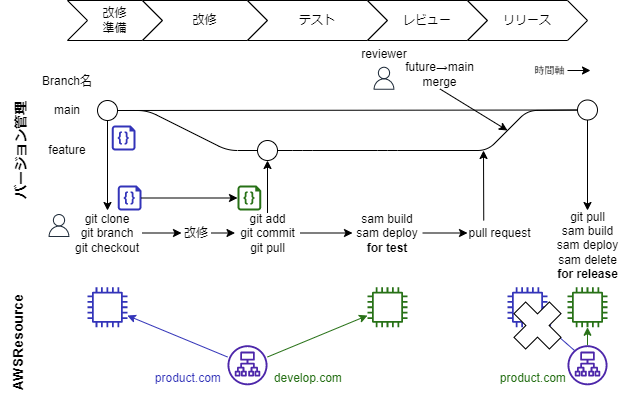

The diagram above was exported from draw.io. Its source (the exported page's mxGraphModel, read from the mxfile embedded in the PNG):
<mxGraphModel dx="412" dy="220" grid="1" gridSize="5" guides="1" tooltips="1" connect="1" arrows="1" fold="1" page="1" pageScale="1" pageWidth="1169" pageHeight="827" math="0" shadow="0">
  <root>
    <mxCell id="0" />
    <mxCell id="1" parent="0" />
    <mxCell id="2" value="" style="ellipse;whiteSpace=wrap;html=1;aspect=fixed;" parent="1" vertex="1">
      <mxGeometry x="150" y="120" width="20" height="20" as="geometry" />
    </mxCell>
    <mxCell id="3" value="main" style="text;html=1;strokeColor=none;fillColor=none;align=center;verticalAlign=middle;whiteSpace=wrap;rounded=0;" parent="1" vertex="1">
      <mxGeometry x="100" y="122" width="40" height="15" as="geometry" />
    </mxCell>
    <mxCell id="4" value="Branch名" style="text;html=1;strokeColor=none;fillColor=none;align=center;verticalAlign=middle;whiteSpace=wrap;rounded=0;" parent="1" vertex="1">
      <mxGeometry x="90" y="90" width="60" height="22" as="geometry" />
    </mxCell>
    <mxCell id="6" value="時間軸" style="text;html=1;strokeColor=none;fillColor=none;align=center;verticalAlign=middle;whiteSpace=wrap;rounded=0;fontSize=10;" parent="1" vertex="1">
      <mxGeometry x="585" y="80" width="35" height="20" as="geometry" />
    </mxCell>
    <mxCell id="7" value="" style="ellipse;whiteSpace=wrap;html=1;aspect=fixed;" parent="1" vertex="1">
      <mxGeometry x="310" y="160" width="20" height="20" as="geometry" />
    </mxCell>
    <mxCell id="8" value="feature" style="text;html=1;strokeColor=none;fillColor=none;align=center;verticalAlign=middle;whiteSpace=wrap;rounded=0;" parent="1" vertex="1">
      <mxGeometry x="100" y="162.5" width="40" height="15" as="geometry" />
    </mxCell>
    <mxCell id="22" value="" style="endArrow=classic;html=1;fontSize=10;exitX=0.5;exitY=1;exitDx=0;exitDy=0;" parent="1" source="2" edge="1">
      <mxGeometry width="50" height="50" relative="1" as="geometry">
        <mxPoint x="75" y="325" as="sourcePoint" />
        <mxPoint x="160" y="230" as="targetPoint" />
      </mxGeometry>
    </mxCell>
    <mxCell id="26" value="" style="endArrow=none;html=1;exitX=1;exitY=0.5;exitDx=0;exitDy=0;entryX=0;entryY=0.5;entryDx=0;entryDy=0;" parent="1" source="2" target="12" edge="1">
      <mxGeometry width="50" height="50" relative="1" as="geometry">
        <mxPoint x="340" y="275" as="sourcePoint" />
        <mxPoint x="390" y="225" as="targetPoint" />
      </mxGeometry>
    </mxCell>
    <mxCell id="27" value="" style="sketch=0;outlineConnect=0;fontColor=#232F3E;gradientColor=none;fillColor=#232F3D;strokeColor=none;dashed=0;verticalLabelPosition=bottom;verticalAlign=top;align=center;html=1;fontSize=12;fontStyle=0;aspect=fixed;pointerEvents=1;shape=mxgraph.aws4.user;" parent="1" vertex="1">
      <mxGeometry x="100" y="233.5" width="23" height="23" as="geometry" />
    </mxCell>
    <mxCell id="28" value="git clone&lt;br&gt;git branch&lt;br&gt;git checkout" style="text;html=1;strokeColor=none;fillColor=none;align=center;verticalAlign=middle;whiteSpace=wrap;rounded=0;" parent="1" vertex="1">
      <mxGeometry x="125" y="230" width="70" height="45" as="geometry" />
    </mxCell>
    <mxCell id="29" value="改修" style="text;html=1;strokeColor=none;fillColor=none;align=center;verticalAlign=middle;whiteSpace=wrap;rounded=0;" parent="1" vertex="1">
      <mxGeometry x="234" y="245" width="30" height="15" as="geometry" />
    </mxCell>
    <mxCell id="30" value="" style="endArrow=classic;html=1;exitX=1;exitY=0.5;exitDx=0;exitDy=0;entryX=0;entryY=0.5;entryDx=0;entryDy=0;" parent="1" source="28" target="29" edge="1">
      <mxGeometry width="50" height="50" relative="1" as="geometry">
        <mxPoint x="230" y="365" as="sourcePoint" />
        <mxPoint x="280" y="315" as="targetPoint" />
      </mxGeometry>
    </mxCell>
    <mxCell id="31" value="git add&lt;br&gt;git commit&lt;br&gt;git pull" style="text;html=1;strokeColor=none;fillColor=none;align=center;verticalAlign=middle;whiteSpace=wrap;rounded=0;" parent="1" vertex="1">
      <mxGeometry x="287.5" y="232.5" width="65" height="40" as="geometry" />
    </mxCell>
    <mxCell id="32" value="" style="endArrow=classic;html=1;exitX=1;exitY=0.5;exitDx=0;exitDy=0;entryX=0;entryY=0.5;entryDx=0;entryDy=0;" parent="1" source="29" target="31" edge="1">
      <mxGeometry width="50" height="50" relative="1" as="geometry">
        <mxPoint x="255" y="350" as="sourcePoint" />
        <mxPoint x="305" y="300" as="targetPoint" />
      </mxGeometry>
    </mxCell>
    <mxCell id="33" value="" style="endArrow=none;html=1;exitX=1;exitY=0.5;exitDx=0;exitDy=0;entryX=0;entryY=0.5;entryDx=0;entryDy=0;" parent="1" source="2" target="7" edge="1">
      <mxGeometry width="50" height="50" relative="1" as="geometry">
        <mxPoint x="250" y="245" as="sourcePoint" />
        <mxPoint x="300" y="195" as="targetPoint" />
        <Array as="points">
          <mxPoint x="200" y="130" />
          <mxPoint x="280" y="170" />
        </Array>
      </mxGeometry>
    </mxCell>
    <mxCell id="34" value="" style="endArrow=classic;html=1;entryX=0.5;entryY=1;entryDx=0;entryDy=0;" parent="1" source="31" target="7" edge="1">
      <mxGeometry width="50" height="50" relative="1" as="geometry">
        <mxPoint x="390" y="305" as="sourcePoint" />
        <mxPoint x="440" y="255" as="targetPoint" />
      </mxGeometry>
    </mxCell>
    <mxCell id="35" value="sam build&lt;br&gt;sam deploy&lt;br&gt;&lt;b&gt;for test&lt;/b&gt;" style="text;html=1;strokeColor=none;fillColor=none;align=center;verticalAlign=middle;whiteSpace=wrap;rounded=0;" parent="1" vertex="1">
      <mxGeometry x="405" y="240" width="70" height="25" as="geometry" />
    </mxCell>
    <mxCell id="36" value="" style="endArrow=classic;html=1;exitX=1;exitY=0.5;exitDx=0;exitDy=0;" parent="1" source="31" target="35" edge="1">
      <mxGeometry width="50" height="50" relative="1" as="geometry">
        <mxPoint x="455" y="325" as="sourcePoint" />
        <mxPoint x="505" y="275" as="targetPoint" />
      </mxGeometry>
    </mxCell>
    <mxCell id="12" value="" style="ellipse;whiteSpace=wrap;html=1;aspect=fixed;" parent="1" vertex="1">
      <mxGeometry x="630" y="119.5" width="20" height="20" as="geometry" />
    </mxCell>
    <mxCell id="38" value="" style="endArrow=none;html=1;exitX=1;exitY=0.5;exitDx=0;exitDy=0;" parent="1" source="7" target="12" edge="1">
      <mxGeometry width="50" height="50" relative="1" as="geometry">
        <mxPoint x="330" y="170" as="sourcePoint" />
        <mxPoint x="440" y="130" as="targetPoint" />
        <Array as="points">
          <mxPoint x="355" y="170" />
          <mxPoint x="440" y="170" />
          <mxPoint x="540" y="170" />
          <mxPoint x="580" y="130" />
        </Array>
      </mxGeometry>
    </mxCell>
    <mxCell id="39" value="pull request" style="text;html=1;strokeColor=none;fillColor=none;align=center;verticalAlign=middle;whiteSpace=wrap;rounded=0;" parent="1" vertex="1">
      <mxGeometry x="520" y="240" width="65" height="25" as="geometry" />
    </mxCell>
    <mxCell id="40" value="" style="endArrow=classic;html=1;exitX=1;exitY=0.5;exitDx=0;exitDy=0;" parent="1" source="35" target="39" edge="1">
      <mxGeometry width="50" height="50" relative="1" as="geometry">
        <mxPoint x="595" y="380" as="sourcePoint" />
        <mxPoint x="645" y="330" as="targetPoint" />
      </mxGeometry>
    </mxCell>
    <mxCell id="41" value="" style="endArrow=classic;html=1;exitX=0.25;exitY=0;exitDx=0;exitDy=0;" parent="1" source="39" edge="1">
      <mxGeometry width="50" height="50" relative="1" as="geometry">
        <mxPoint x="535" y="235" as="sourcePoint" />
        <mxPoint x="536" y="170" as="targetPoint" />
      </mxGeometry>
    </mxCell>
    <mxCell id="42" value="future→main&lt;br&gt;merge" style="text;html=1;strokeColor=none;fillColor=none;align=center;verticalAlign=middle;whiteSpace=wrap;rounded=0;" parent="1" vertex="1">
      <mxGeometry x="455" y="80" width="75" height="28.5" as="geometry" />
    </mxCell>
    <mxCell id="43" value="" style="endArrow=classic;html=1;exitX=0.5;exitY=1;exitDx=0;exitDy=0;" parent="1" source="42" edge="1">
      <mxGeometry width="50" height="50" relative="1" as="geometry">
        <mxPoint x="600" y="230" as="sourcePoint" />
        <mxPoint x="560" y="150" as="targetPoint" />
      </mxGeometry>
    </mxCell>
    <mxCell id="44" value="git pull&lt;br&gt;sam build&lt;br&gt;sam deploy&lt;br&gt;sam delete&lt;br&gt;&lt;b&gt;for release&lt;/b&gt;" style="text;html=1;strokeColor=none;fillColor=none;align=center;verticalAlign=middle;whiteSpace=wrap;rounded=0;" parent="1" vertex="1">
      <mxGeometry x="607.5" y="230" width="65" height="70" as="geometry" />
    </mxCell>
    <mxCell id="45" value="" style="endArrow=classic;html=1;exitX=0.5;exitY=1;exitDx=0;exitDy=0;entryX=0.5;entryY=0;entryDx=0;entryDy=0;" parent="1" source="12" target="44" edge="1">
      <mxGeometry width="50" height="50" relative="1" as="geometry">
        <mxPoint x="725" y="245" as="sourcePoint" />
        <mxPoint x="775" y="195" as="targetPoint" />
      </mxGeometry>
    </mxCell>
    <mxCell id="46" value="" style="endArrow=classic;html=1;exitX=1;exitY=0.5;exitDx=0;exitDy=0;" parent="1" source="6" edge="1">
      <mxGeometry width="50" height="50" relative="1" as="geometry">
        <mxPoint x="708" y="175" as="sourcePoint" />
        <mxPoint x="643" y="90" as="targetPoint" />
      </mxGeometry>
    </mxCell>
    <mxCell id="47" value="改修&lt;br&gt;準備" style="shape=step;perimeter=stepPerimeter;whiteSpace=wrap;html=1;fixedSize=1;" parent="1" vertex="1">
      <mxGeometry x="120" y="20" width="95" height="40" as="geometry" />
    </mxCell>
    <mxCell id="48" value="改修" style="shape=step;perimeter=stepPerimeter;whiteSpace=wrap;html=1;fixedSize=1;" parent="1" vertex="1">
      <mxGeometry x="195" y="20" width="125" height="40" as="geometry" />
    </mxCell>
    <mxCell id="49" value="テスト" style="shape=step;perimeter=stepPerimeter;whiteSpace=wrap;html=1;fixedSize=1;" parent="1" vertex="1">
      <mxGeometry x="300" y="20" width="140" height="40" as="geometry" />
    </mxCell>
    <mxCell id="50" value="レビュー" style="shape=step;perimeter=stepPerimeter;whiteSpace=wrap;html=1;fixedSize=1;" parent="1" vertex="1">
      <mxGeometry x="420" y="20" width="120" height="40" as="geometry" />
    </mxCell>
    <mxCell id="51" value="リリース" style="shape=step;perimeter=stepPerimeter;whiteSpace=wrap;html=1;fixedSize=1;" parent="1" vertex="1">
      <mxGeometry x="520" y="20" width="120" height="40" as="geometry" />
    </mxCell>
    <mxCell id="52" value="" style="sketch=0;outlineConnect=0;fontColor=#232F3E;gradientColor=none;fillColor=#232F3D;strokeColor=none;dashed=0;verticalLabelPosition=bottom;verticalAlign=top;align=center;html=1;fontSize=12;fontStyle=0;aspect=fixed;pointerEvents=1;shape=mxgraph.aws4.user;" parent="1" vertex="1">
      <mxGeometry x="425" y="86.25" width="23" height="23" as="geometry" />
    </mxCell>
    <mxCell id="53" value="reviewer" style="text;html=1;strokeColor=none;fillColor=none;align=center;verticalAlign=middle;whiteSpace=wrap;rounded=0;" parent="1" vertex="1">
      <mxGeometry x="406.5" y="63.5" width="60" height="20" as="geometry" />
    </mxCell>
    <mxCell id="54" value="" style="sketch=0;outlineConnect=0;fontColor=#232F3E;gradientColor=none;fillColor=#3334B9;strokeColor=none;dashed=0;verticalLabelPosition=bottom;verticalAlign=top;align=center;html=1;fontSize=12;fontStyle=0;aspect=fixed;pointerEvents=1;shape=mxgraph.aws4.instance2;" parent="1" vertex="1">
      <mxGeometry x="139.88" y="306.76" width="40" height="40" as="geometry" />
    </mxCell>
    <mxCell id="55" value="" style="verticalLabelPosition=bottom;html=1;verticalAlign=top;align=center;strokeColor=none;fillColor=#3334B9;shape=mxgraph.azure.code_file;pointerEvents=1;" parent="1" vertex="1">
      <mxGeometry x="164.25" y="145" width="23.75" height="25" as="geometry" />
    </mxCell>
    <mxCell id="58" value="" style="verticalLabelPosition=bottom;html=1;verticalAlign=top;align=center;strokeColor=none;fillColor=#277116;shape=mxgraph.azure.code_file;pointerEvents=1;" parent="1" vertex="1">
      <mxGeometry x="290" y="205" width="23.75" height="25" as="geometry" />
    </mxCell>
    <mxCell id="63" value="" style="sketch=0;outlineConnect=0;fontColor=#232F3E;gradientColor=none;fillColor=#277116;strokeColor=none;dashed=0;verticalLabelPosition=bottom;verticalAlign=top;align=center;html=1;fontSize=12;fontStyle=0;aspect=fixed;pointerEvents=1;shape=mxgraph.aws4.instance2;" parent="1" vertex="1">
      <mxGeometry x="420" y="306.76" width="40" height="40" as="geometry" />
    </mxCell>
    <mxCell id="65" value="" style="verticalLabelPosition=bottom;html=1;verticalAlign=top;align=center;strokeColor=none;fillColor=#3334B9;shape=mxgraph.azure.code_file;pointerEvents=1;" parent="1" vertex="1">
      <mxGeometry x="170.25" y="205" width="23.75" height="25" as="geometry" />
    </mxCell>
    <mxCell id="66" value="" style="endArrow=classic;html=1;exitX=1;exitY=0.5;exitDx=0;exitDy=0;exitPerimeter=0;entryX=0;entryY=0.5;entryDx=0;entryDy=0;entryPerimeter=0;" parent="1" source="65" target="58" edge="1">
      <mxGeometry width="50" height="50" relative="1" as="geometry">
        <mxPoint x="260.25" y="330" as="sourcePoint" />
        <mxPoint x="310.25" y="280" as="targetPoint" />
      </mxGeometry>
    </mxCell>
    <mxCell id="76" value="product.com&amp;nbsp;" style="text;html=1;strokeColor=none;fillColor=none;align=center;verticalAlign=middle;whiteSpace=wrap;rounded=0;fontColor=#3334B9;" parent="1" vertex="1">
      <mxGeometry x="205" y="385" width="75" height="25" as="geometry" />
    </mxCell>
    <mxCell id="81" value="バージョン管理" style="text;html=1;strokeColor=none;fillColor=none;align=center;verticalAlign=middle;whiteSpace=wrap;rounded=0;rotation=-90;fontStyle=1;fontSize=14;" parent="1" vertex="1">
      <mxGeometry x="21.5" y="155" width="105" height="30" as="geometry" />
    </mxCell>
    <mxCell id="82" value="AWSResource" style="text;html=1;strokeColor=none;fillColor=none;align=center;verticalAlign=middle;whiteSpace=wrap;rounded=0;rotation=-90;fontStyle=1;fontSize=14;" parent="1" vertex="1">
      <mxGeometry x="14.38" y="343.88" width="113.5" height="35.75" as="geometry" />
    </mxCell>
    <mxCell id="83" value="" style="sketch=0;outlineConnect=0;fontColor=#232F3E;gradientColor=none;fillColor=#277116;strokeColor=none;dashed=0;verticalLabelPosition=bottom;verticalAlign=top;align=center;html=1;fontSize=12;fontStyle=0;aspect=fixed;pointerEvents=1;shape=mxgraph.aws4.instance2;" parent="1" vertex="1">
      <mxGeometry x="620" y="306.76" width="40" height="40" as="geometry" />
    </mxCell>
    <mxCell id="85" value="" style="sketch=0;outlineConnect=0;fontColor=#232F3E;gradientColor=none;fillColor=#4D27AA;strokeColor=none;dashed=0;verticalLabelPosition=bottom;verticalAlign=top;align=center;html=1;fontSize=12;fontStyle=0;aspect=fixed;pointerEvents=1;shape=mxgraph.aws4.application_load_balancer;" vertex="1" parent="1">
      <mxGeometry x="280" y="364.76" width="40" height="40" as="geometry" />
    </mxCell>
    <mxCell id="86" value="" style="endArrow=classic;html=1;strokeColor=#3334B9;" edge="1" parent="1" source="85" target="54">
      <mxGeometry width="50" height="50" relative="1" as="geometry">
        <mxPoint x="270" y="365" as="sourcePoint" />
        <mxPoint x="320" y="315" as="targetPoint" />
      </mxGeometry>
    </mxCell>
    <mxCell id="87" value="develop.com&amp;nbsp;" style="text;html=1;strokeColor=none;fillColor=none;align=center;verticalAlign=middle;whiteSpace=wrap;rounded=0;fontColor=#277116;" vertex="1" parent="1">
      <mxGeometry x="325" y="385" width="75" height="25" as="geometry" />
    </mxCell>
    <mxCell id="88" value="" style="endArrow=classic;html=1;strokeColor=#277116;" edge="1" parent="1" source="85" target="63">
      <mxGeometry width="50" height="50" relative="1" as="geometry">
        <mxPoint x="430" y="435" as="sourcePoint" />
        <mxPoint x="480" y="385" as="targetPoint" />
      </mxGeometry>
    </mxCell>
    <mxCell id="89" value="product.com&amp;nbsp;" style="text;html=1;strokeColor=none;fillColor=none;align=center;verticalAlign=middle;whiteSpace=wrap;rounded=0;fontColor=#277116;" vertex="1" parent="1">
      <mxGeometry x="550" y="385" width="75" height="25" as="geometry" />
    </mxCell>
    <mxCell id="90" value="" style="sketch=0;outlineConnect=0;fontColor=#232F3E;gradientColor=none;fillColor=#4D27AA;strokeColor=none;dashed=0;verticalLabelPosition=bottom;verticalAlign=top;align=center;html=1;fontSize=12;fontStyle=0;aspect=fixed;pointerEvents=1;shape=mxgraph.aws4.application_load_balancer;" vertex="1" parent="1">
      <mxGeometry x="620" y="364.76" width="40" height="40" as="geometry" />
    </mxCell>
    <mxCell id="91" value="" style="endArrow=classic;html=1;fontColor=#3334B9;strokeColor=#277116;" edge="1" parent="1" source="90" target="83">
      <mxGeometry width="50" height="50" relative="1" as="geometry">
        <mxPoint x="650" y="475" as="sourcePoint" />
        <mxPoint x="700" y="425" as="targetPoint" />
      </mxGeometry>
    </mxCell>
    <mxCell id="92" value="" style="sketch=0;outlineConnect=0;fontColor=#232F3E;gradientColor=none;fillColor=#3334B9;strokeColor=none;dashed=0;verticalLabelPosition=bottom;verticalAlign=top;align=center;html=1;fontSize=12;fontStyle=0;aspect=fixed;pointerEvents=1;shape=mxgraph.aws4.instance2;" vertex="1" parent="1">
      <mxGeometry x="560" y="306.76" width="40" height="40" as="geometry" />
    </mxCell>
    <mxCell id="93" value="" style="endArrow=classic;html=1;fontColor=#3334B9;strokeColor=#3334B9;" edge="1" parent="1">
      <mxGeometry width="50" height="50" relative="1" as="geometry">
        <mxPoint x="627" y="370" as="sourcePoint" />
        <mxPoint x="595" y="342" as="targetPoint" />
      </mxGeometry>
    </mxCell>
    <mxCell id="94" value="" style="shape=cross;whiteSpace=wrap;html=1;fontColor=#277116;rotation=45;size=0.32838038918303253;" vertex="1" parent="1">
      <mxGeometry x="565" y="320" width="50" height="50" as="geometry" />
    </mxCell>
  </root>
</mxGraphModel>